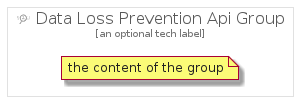

The diagram above was rendered by PlantUML. Its source (embedded in the PNG):
@startuml
' configures the library
!global $INCLUSION_MODE="local"
!global $LIB_BASE_LOCATION="../../.."

' loads the library's bootstrap
!include $LIB_BASE_LOCATION/bootstrap.puml

' loads the package bootstrap
include('gcp/bootstrap')

' loads the Item which embeds the element DataLossPreventionApiGroup
include('gcp/Item/IdentitySecurity/DataLossPreventionApi')

' renders the element
DataLossPreventionApiGroup('DataLossPreventionApiGroup', 'Data Loss Prevention Api Group', 'an optional tech label') {
    note as note
        the content of the group
    end note
}
@enduml